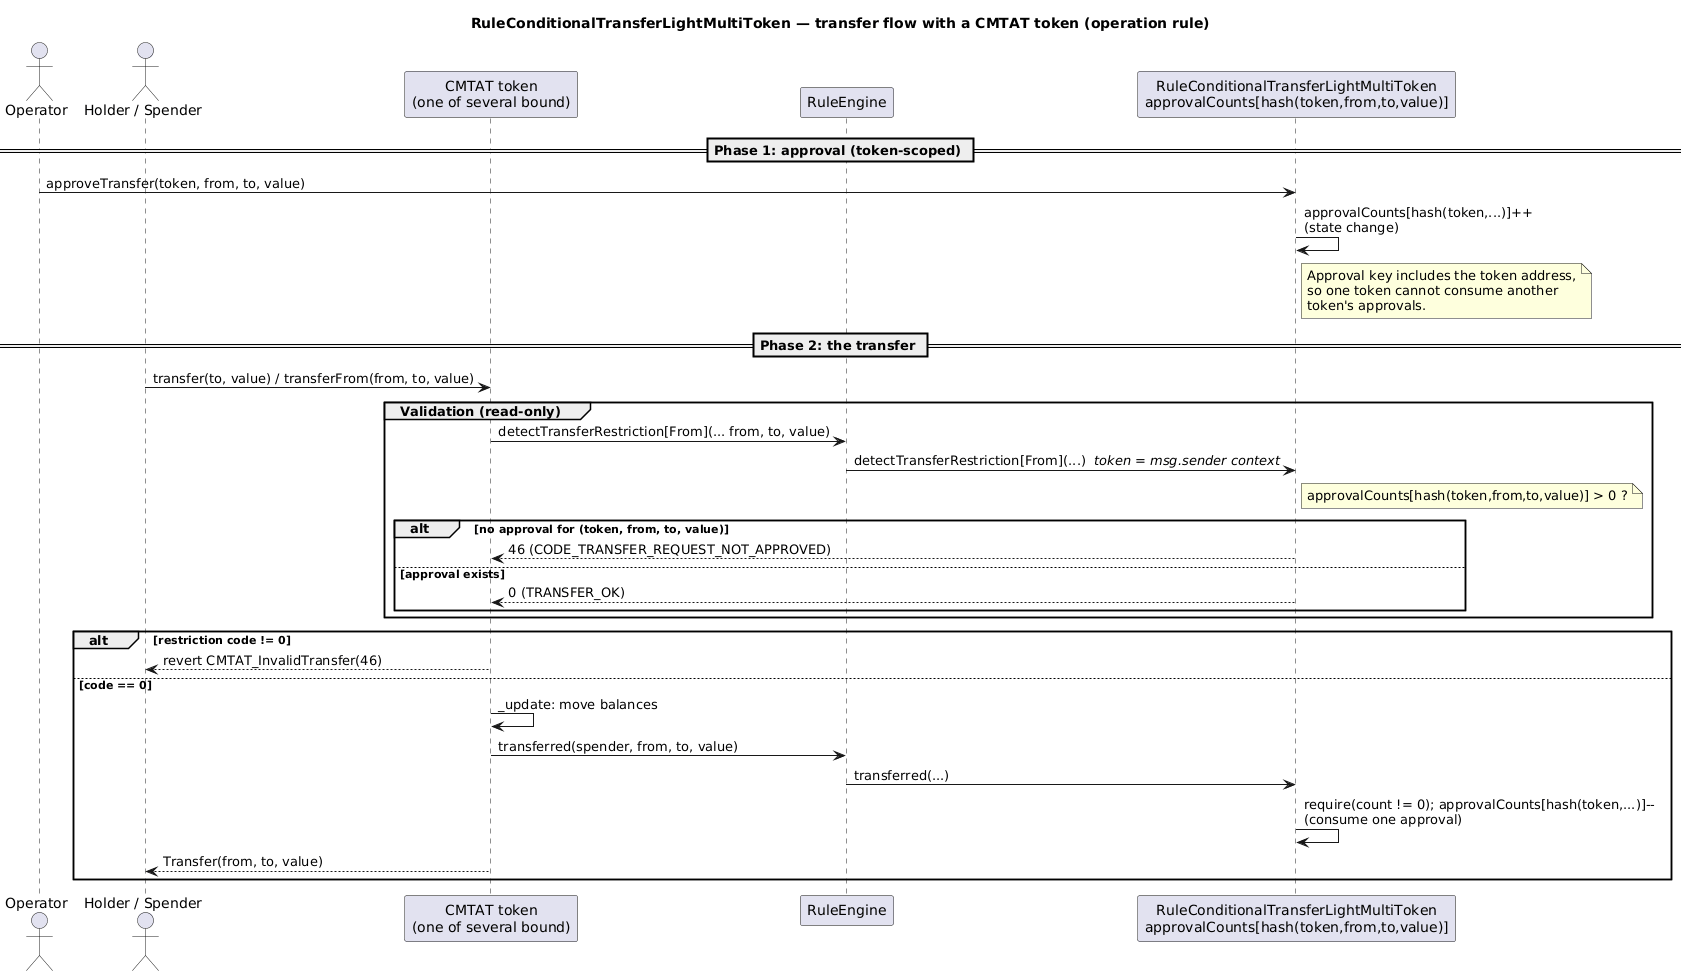

The diagram above was rendered by PlantUML. Its source (embedded in the PNG):
@startuml
title RuleConditionalTransferLightMultiToken — transfer flow with a CMTAT token (operation rule)

actor "Operator" as op
actor "Holder / Spender" as caller
participant "CMTAT token\n(one of several bound)" as cmtat
participant "RuleEngine" as engine
participant "RuleConditionalTransferLightMultiToken\napprovalCounts[hash(token,from,to,value)]" as rule

== Phase 1: approval (token-scoped) ==
op -> rule : approveTransfer(token, from, to, value)
rule -> rule : approvalCounts[hash(token,...)]++ \n(state change)
note right of rule
  Approval key includes the token address,
  so one token cannot consume another
  token's approvals.
end note

== Phase 2: the transfer ==
caller -> cmtat : transfer(to, value) / transferFrom(from, to, value)

group Validation (read-only)
  cmtat -> engine : detectTransferRestriction[From](... from, to, value)
  engine -> rule : detectTransferRestriction[From](...)  <i>token = msg.sender context</i>
  note right of rule : approvalCounts[hash(token,from,to,value)] > 0 ?
  alt no approval for (token, from, to, value)
    rule --> cmtat : 46 (CODE_TRANSFER_REQUEST_NOT_APPROVED)
  else approval exists
    rule --> cmtat : 0 (TRANSFER_OK)
  end
end

alt restriction code != 0
  cmtat --> caller : revert CMTAT_InvalidTransfer(46)
else code == 0
  cmtat -> cmtat : _update: move balances
  cmtat -> engine : transferred(spender, from, to, value)
  engine -> rule : transferred(...)
  rule -> rule : require(count != 0); approvalCounts[hash(token,...)]-- \n(consume one approval)
  cmtat --> caller : Transfer(from, to, value)
end
@enduml